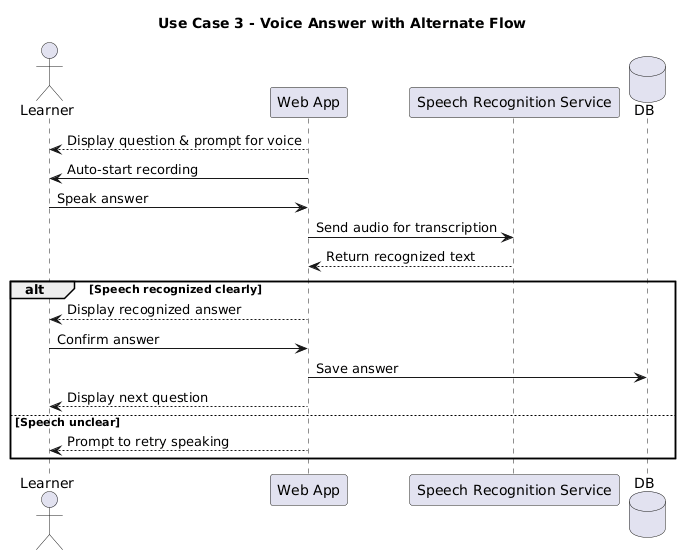

The diagram above was rendered by PlantUML. Its source (embedded in the PNG):
@startuml
title Use Case 3 - Voice Answer with Alternate Flow

actor Learner
participant "Web App" as App
participant "Speech Recognition Service" as SRS
database DB

App --> Learner : Display question & prompt for voice

App -> Learner : Auto-start recording
Learner -> App : Speak answer

App -> SRS : Send audio for transcription
SRS --> App : Return recognized text

alt Speech recognized clearly
    App --> Learner : Display recognized answer
    Learner -> App : Confirm answer
    App -> DB : Save answer
    App --> Learner : Display next question
else Speech unclear
    App --> Learner : Prompt to retry speaking
end
@enduml